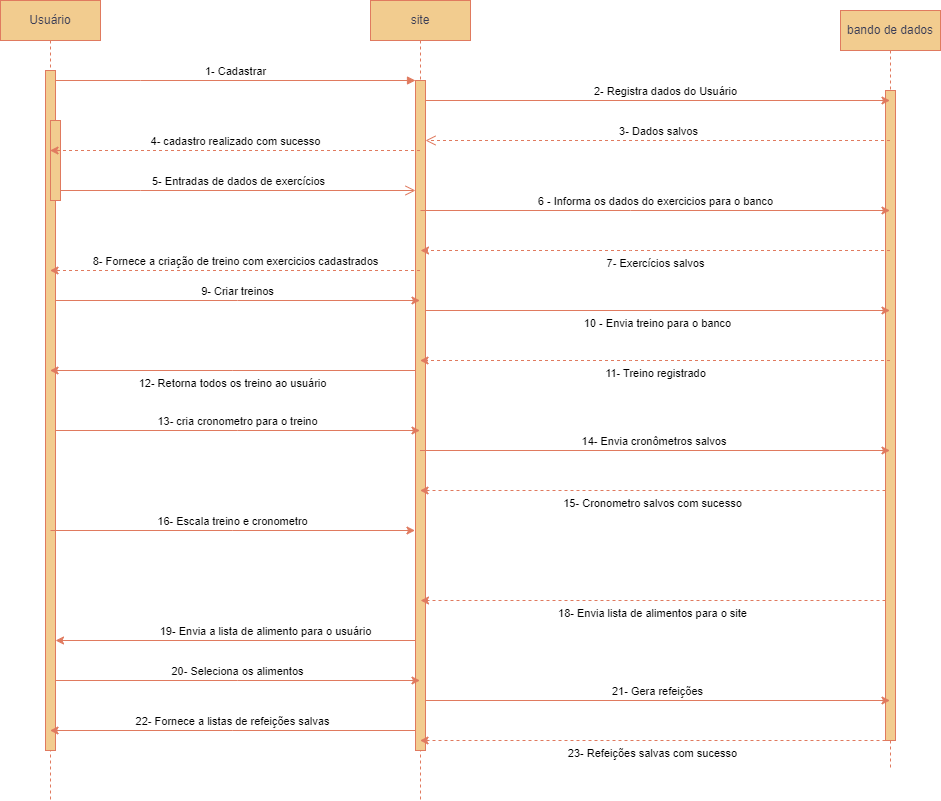

The diagram above was exported from draw.io. Its source (the exported page's mxGraphModel, read from the mxfile embedded in the PNG):
<mxGraphModel dx="1434" dy="772" grid="1" gridSize="10" guides="1" tooltips="1" connect="1" arrows="1" fold="1" page="1" pageScale="1" pageWidth="850" pageHeight="1100" math="0" shadow="0">
  <root>
    <mxCell id="0" />
    <mxCell id="1" parent="0" />
    <mxCell id="aM9ryv3xv72pqoxQDRHE-1" value="Usuário" style="shape=umlLifeline;perimeter=lifelinePerimeter;whiteSpace=wrap;html=1;container=0;dropTarget=0;collapsible=0;recursiveResize=0;outlineConnect=0;portConstraint=eastwest;newEdgeStyle={&quot;edgeStyle&quot;:&quot;elbowEdgeStyle&quot;,&quot;elbow&quot;:&quot;vertical&quot;,&quot;curved&quot;:0,&quot;rounded&quot;:0};labelBackgroundColor=none;fillColor=#F2CC8F;strokeColor=#E07A5F;fontColor=#393C56;" parent="1" vertex="1">
      <mxGeometry x="40" y="40" width="100" height="800" as="geometry" />
    </mxCell>
    <mxCell id="aM9ryv3xv72pqoxQDRHE-2" value="" style="html=1;points=[];perimeter=orthogonalPerimeter;outlineConnect=0;targetShapes=umlLifeline;portConstraint=eastwest;newEdgeStyle={&quot;edgeStyle&quot;:&quot;elbowEdgeStyle&quot;,&quot;elbow&quot;:&quot;vertical&quot;,&quot;curved&quot;:0,&quot;rounded&quot;:0};labelBackgroundColor=none;fillColor=#F2CC8F;strokeColor=#E07A5F;fontColor=#393C56;" parent="aM9ryv3xv72pqoxQDRHE-1" vertex="1">
      <mxGeometry x="45" y="70" width="10" height="680" as="geometry" />
    </mxCell>
    <mxCell id="aM9ryv3xv72pqoxQDRHE-4" value="" style="html=1;points=[];perimeter=orthogonalPerimeter;outlineConnect=0;targetShapes=umlLifeline;portConstraint=eastwest;newEdgeStyle={&quot;edgeStyle&quot;:&quot;elbowEdgeStyle&quot;,&quot;elbow&quot;:&quot;vertical&quot;,&quot;curved&quot;:0,&quot;rounded&quot;:0};labelBackgroundColor=none;fillColor=#F2CC8F;strokeColor=#E07A5F;fontColor=#393C56;" parent="aM9ryv3xv72pqoxQDRHE-1" vertex="1">
      <mxGeometry x="50" y="120" width="10" height="80" as="geometry" />
    </mxCell>
    <mxCell id="aM9ryv3xv72pqoxQDRHE-5" value="site" style="shape=umlLifeline;perimeter=lifelinePerimeter;whiteSpace=wrap;html=1;container=0;dropTarget=0;collapsible=0;recursiveResize=0;outlineConnect=0;portConstraint=eastwest;newEdgeStyle={&quot;edgeStyle&quot;:&quot;elbowEdgeStyle&quot;,&quot;elbow&quot;:&quot;vertical&quot;,&quot;curved&quot;:0,&quot;rounded&quot;:0};labelBackgroundColor=none;fillColor=#F2CC8F;strokeColor=#E07A5F;fontColor=#393C56;" parent="1" vertex="1">
      <mxGeometry x="410" y="40" width="100" height="800" as="geometry" />
    </mxCell>
    <mxCell id="aM9ryv3xv72pqoxQDRHE-6" value="" style="html=1;points=[];perimeter=orthogonalPerimeter;outlineConnect=0;targetShapes=umlLifeline;portConstraint=eastwest;newEdgeStyle={&quot;edgeStyle&quot;:&quot;elbowEdgeStyle&quot;,&quot;elbow&quot;:&quot;vertical&quot;,&quot;curved&quot;:0,&quot;rounded&quot;:0};labelBackgroundColor=none;fillColor=#F2CC8F;strokeColor=#E07A5F;fontColor=#393C56;" parent="aM9ryv3xv72pqoxQDRHE-5" vertex="1">
      <mxGeometry x="45" y="80" width="10" height="670" as="geometry" />
    </mxCell>
    <mxCell id="aM9ryv3xv72pqoxQDRHE-7" value="1- Cadastrar" style="html=1;verticalAlign=bottom;endArrow=block;edgeStyle=elbowEdgeStyle;elbow=vertical;curved=0;rounded=0;labelBackgroundColor=none;strokeColor=#E07A5F;fontColor=default;" parent="1" source="aM9ryv3xv72pqoxQDRHE-2" target="aM9ryv3xv72pqoxQDRHE-6" edge="1">
      <mxGeometry relative="1" as="geometry">
        <mxPoint x="195" y="130" as="sourcePoint" />
        <Array as="points">
          <mxPoint x="180" y="120" />
        </Array>
        <mxPoint as="offset" />
      </mxGeometry>
    </mxCell>
    <mxCell id="aM9ryv3xv72pqoxQDRHE-10" value="5- Entradas de dados de exercícios" style="html=1;verticalAlign=bottom;endArrow=open;endSize=8;edgeStyle=elbowEdgeStyle;elbow=vertical;curved=0;rounded=0;labelBackgroundColor=none;strokeColor=#E07A5F;fontColor=default;" parent="1" source="aM9ryv3xv72pqoxQDRHE-4" target="aM9ryv3xv72pqoxQDRHE-6" edge="1">
      <mxGeometry relative="1" as="geometry">
        <mxPoint x="175" y="235" as="targetPoint" />
        <Array as="points">
          <mxPoint x="180" y="230" />
        </Array>
      </mxGeometry>
    </mxCell>
    <mxCell id="851PS9GG4SSMfWaz0fMR-2" value="bando de dados" style="shape=umlLifeline;perimeter=lifelinePerimeter;whiteSpace=wrap;html=1;container=0;dropTarget=0;collapsible=0;recursiveResize=0;outlineConnect=0;portConstraint=eastwest;newEdgeStyle={&quot;edgeStyle&quot;:&quot;elbowEdgeStyle&quot;,&quot;elbow&quot;:&quot;vertical&quot;,&quot;curved&quot;:0,&quot;rounded&quot;:0};labelBackgroundColor=none;fillColor=#F2CC8F;strokeColor=#E07A5F;fontColor=#393C56;" parent="1" vertex="1">
      <mxGeometry x="880" y="50" width="100" height="760" as="geometry" />
    </mxCell>
    <mxCell id="851PS9GG4SSMfWaz0fMR-3" value="" style="html=1;points=[];perimeter=orthogonalPerimeter;outlineConnect=0;targetShapes=umlLifeline;portConstraint=eastwest;newEdgeStyle={&quot;edgeStyle&quot;:&quot;elbowEdgeStyle&quot;,&quot;elbow&quot;:&quot;vertical&quot;,&quot;curved&quot;:0,&quot;rounded&quot;:0};labelBackgroundColor=none;fillColor=#F2CC8F;strokeColor=#E07A5F;fontColor=#393C56;" parent="851PS9GG4SSMfWaz0fMR-2" vertex="1">
      <mxGeometry x="45" y="80" width="10" height="650" as="geometry" />
    </mxCell>
    <mxCell id="851PS9GG4SSMfWaz0fMR-5" value="2- Registra dados do Usuário" style="edgeStyle=elbowEdgeStyle;rounded=0;orthogonalLoop=1;jettySize=auto;html=1;elbow=vertical;curved=0;verticalAlign=bottom;align=center;labelBackgroundColor=none;strokeColor=#E07A5F;fontColor=default;" parent="1" target="851PS9GG4SSMfWaz0fMR-2" edge="1">
      <mxGeometry x="0.0313" relative="1" as="geometry">
        <mxPoint x="465" y="140" as="sourcePoint" />
        <mxPoint x="785" y="140" as="targetPoint" />
        <mxPoint as="offset" />
      </mxGeometry>
    </mxCell>
    <mxCell id="851PS9GG4SSMfWaz0fMR-6" value="3- Dados salvos" style="html=1;verticalAlign=bottom;endArrow=open;dashed=1;endSize=8;edgeStyle=elbowEdgeStyle;elbow=vertical;curved=0;rounded=0;labelBackgroundColor=none;strokeColor=#E07A5F;fontColor=default;" parent="1" source="851PS9GG4SSMfWaz0fMR-2" edge="1">
      <mxGeometry relative="1" as="geometry">
        <mxPoint x="465" y="180" as="targetPoint" />
        <Array as="points" />
        <mxPoint x="789.5" y="180" as="sourcePoint" />
      </mxGeometry>
    </mxCell>
    <mxCell id="851PS9GG4SSMfWaz0fMR-7" value="4- cadastro realizado com sucesso" style="edgeStyle=elbowEdgeStyle;rounded=0;orthogonalLoop=1;jettySize=auto;html=1;elbow=vertical;curved=0;dashed=1;verticalAlign=bottom;labelBackgroundColor=none;strokeColor=#E07A5F;fontColor=default;" parent="1" source="aM9ryv3xv72pqoxQDRHE-5" edge="1">
      <mxGeometry relative="1" as="geometry">
        <mxPoint x="265" y="190" as="sourcePoint" />
        <mxPoint x="89.5" y="190" as="targetPoint" />
      </mxGeometry>
    </mxCell>
    <mxCell id="851PS9GG4SSMfWaz0fMR-8" value="6 - Informa os dados do exercicios para o banco" style="edgeStyle=elbowEdgeStyle;rounded=0;orthogonalLoop=1;jettySize=auto;html=1;elbow=vertical;curved=0;verticalAlign=bottom;labelBackgroundColor=none;strokeColor=#E07A5F;fontColor=default;" parent="1" target="851PS9GG4SSMfWaz0fMR-2" edge="1">
      <mxGeometry relative="1" as="geometry">
        <mxPoint x="460" y="250" as="sourcePoint" />
        <mxPoint x="579.5" y="250" as="targetPoint" />
      </mxGeometry>
    </mxCell>
    <mxCell id="851PS9GG4SSMfWaz0fMR-9" value="7- Exercícios salvos&lt;div&gt;&lt;br&gt;&lt;/div&gt;" style="edgeStyle=elbowEdgeStyle;rounded=0;orthogonalLoop=1;jettySize=auto;html=1;elbow=vertical;curved=0;dashed=1;verticalAlign=top;labelBackgroundColor=none;strokeColor=#E07A5F;fontColor=default;" parent="1" source="851PS9GG4SSMfWaz0fMR-2" edge="1">
      <mxGeometry relative="1" as="geometry">
        <mxPoint x="645" y="290" as="sourcePoint" />
        <mxPoint x="460" y="290" as="targetPoint" />
      </mxGeometry>
    </mxCell>
    <mxCell id="851PS9GG4SSMfWaz0fMR-10" value="8- Fornece a criação de treino com exercicios cadastrados" style="edgeStyle=elbowEdgeStyle;rounded=0;orthogonalLoop=1;jettySize=auto;html=1;elbow=vertical;curved=0;dashed=1;verticalAlign=bottom;labelBackgroundColor=none;strokeColor=#E07A5F;fontColor=default;" parent="1" source="aM9ryv3xv72pqoxQDRHE-5" edge="1">
      <mxGeometry relative="1" as="geometry">
        <mxPoint x="375" y="310" as="sourcePoint" />
        <mxPoint x="89.5" y="310" as="targetPoint" />
      </mxGeometry>
    </mxCell>
    <mxCell id="851PS9GG4SSMfWaz0fMR-11" value="9- Criar treinos" style="edgeStyle=elbowEdgeStyle;rounded=0;orthogonalLoop=1;jettySize=auto;html=1;elbow=horizontal;curved=0;verticalAlign=bottom;labelBackgroundColor=none;strokeColor=#E07A5F;fontColor=default;" parent="1" edge="1">
      <mxGeometry relative="1" as="geometry">
        <mxPoint x="95" y="340" as="sourcePoint" />
        <mxPoint x="459.5" y="340" as="targetPoint" />
      </mxGeometry>
    </mxCell>
    <mxCell id="851PS9GG4SSMfWaz0fMR-13" value="10 - Envia treino para o banco&lt;div&gt;&lt;br&gt;&lt;/div&gt;" style="edgeStyle=elbowEdgeStyle;rounded=0;orthogonalLoop=1;jettySize=auto;html=1;elbow=vertical;curved=0;verticalAlign=top;labelBackgroundColor=none;strokeColor=#E07A5F;fontColor=default;" parent="1" target="851PS9GG4SSMfWaz0fMR-2" edge="1">
      <mxGeometry relative="1" as="geometry">
        <mxPoint x="465" y="350" as="sourcePoint" />
        <mxPoint x="785" y="350" as="targetPoint" />
      </mxGeometry>
    </mxCell>
    <mxCell id="851PS9GG4SSMfWaz0fMR-14" value="11- Treino registrado&lt;div&gt;&lt;br&gt;&lt;/div&gt;" style="edgeStyle=elbowEdgeStyle;rounded=0;orthogonalLoop=1;jettySize=auto;html=1;elbow=vertical;curved=0;dashed=1;verticalAlign=top;labelBackgroundColor=none;strokeColor=#E07A5F;fontColor=default;" parent="1" source="851PS9GG4SSMfWaz0fMR-2" edge="1">
      <mxGeometry relative="1" as="geometry">
        <mxPoint x="785" y="400" as="sourcePoint" />
        <mxPoint x="459.5" y="400" as="targetPoint" />
      </mxGeometry>
    </mxCell>
    <mxCell id="851PS9GG4SSMfWaz0fMR-15" value="12- Retorna todos os treino ao usuário&lt;div&gt;&lt;br&gt;&lt;/div&gt;" style="edgeStyle=elbowEdgeStyle;rounded=0;orthogonalLoop=1;jettySize=auto;html=1;elbow=vertical;curved=0;verticalAlign=top;labelBackgroundColor=none;strokeColor=#E07A5F;fontColor=default;" parent="1" edge="1">
      <mxGeometry relative="1" as="geometry">
        <mxPoint x="455" y="410" as="sourcePoint" />
        <mxPoint x="89.5" y="410" as="targetPoint" />
      </mxGeometry>
    </mxCell>
    <mxCell id="851PS9GG4SSMfWaz0fMR-16" value="13- cria cronometro para o treino" style="edgeStyle=elbowEdgeStyle;rounded=0;orthogonalLoop=1;jettySize=auto;html=1;elbow=vertical;curved=0;verticalAlign=bottom;labelBackgroundColor=none;strokeColor=#E07A5F;fontColor=default;" parent="1" edge="1">
      <mxGeometry relative="1" as="geometry">
        <mxPoint x="95" y="470" as="sourcePoint" />
        <mxPoint x="459.5" y="470" as="targetPoint" />
      </mxGeometry>
    </mxCell>
    <mxCell id="851PS9GG4SSMfWaz0fMR-17" value="15- Cronometro salvos com sucesso" style="edgeStyle=elbowEdgeStyle;rounded=0;orthogonalLoop=1;jettySize=auto;html=1;elbow=vertical;curved=0;dashed=1;verticalAlign=top;labelBackgroundColor=none;strokeColor=#E07A5F;fontColor=default;" parent="1" edge="1">
      <mxGeometry relative="1" as="geometry">
        <mxPoint x="925" y="530" as="sourcePoint" />
        <mxPoint x="459.5" y="530" as="targetPoint" />
      </mxGeometry>
    </mxCell>
    <mxCell id="851PS9GG4SSMfWaz0fMR-18" value="16- Escala treino e cronometro" style="edgeStyle=elbowEdgeStyle;rounded=0;orthogonalLoop=1;jettySize=auto;html=1;elbow=vertical;curved=0;verticalAlign=bottom;labelBackgroundColor=none;strokeColor=#E07A5F;fontColor=default;" parent="1" edge="1">
      <mxGeometry relative="1" as="geometry">
        <mxPoint x="90" y="570" as="sourcePoint" />
        <mxPoint x="454.5" y="570" as="targetPoint" />
      </mxGeometry>
    </mxCell>
    <mxCell id="851PS9GG4SSMfWaz0fMR-25" value="18- Envia lista de alimentos para o site" style="edgeStyle=elbowEdgeStyle;rounded=0;orthogonalLoop=1;jettySize=auto;html=1;elbow=vertical;curved=0;dashed=1;verticalAlign=top;labelBackgroundColor=none;strokeColor=#E07A5F;fontColor=default;" parent="1" source="851PS9GG4SSMfWaz0fMR-3" edge="1">
      <mxGeometry relative="1" as="geometry">
        <mxPoint x="725" y="640" as="sourcePoint" />
        <mxPoint x="460" y="640" as="targetPoint" />
      </mxGeometry>
    </mxCell>
    <mxCell id="851PS9GG4SSMfWaz0fMR-27" value="19- Envia a lista de alimento para o usuário" style="edgeStyle=elbowEdgeStyle;rounded=0;orthogonalLoop=1;jettySize=auto;html=1;elbow=vertical;curved=0;verticalAlign=bottom;labelBackgroundColor=none;strokeColor=#E07A5F;fontColor=default;" parent="1" target="aM9ryv3xv72pqoxQDRHE-2" edge="1">
      <mxGeometry relative="1" as="geometry">
        <mxPoint x="455" y="620" as="sourcePoint" />
        <mxPoint x="100" y="690" as="targetPoint" />
        <Array as="points">
          <mxPoint x="280" y="680" />
        </Array>
      </mxGeometry>
    </mxCell>
    <mxCell id="851PS9GG4SSMfWaz0fMR-28" value="20- Seleciona os alimentos" style="edgeStyle=elbowEdgeStyle;rounded=0;orthogonalLoop=1;jettySize=auto;html=1;elbow=vertical;curved=0;verticalAlign=bottom;labelBackgroundColor=none;strokeColor=#E07A5F;fontColor=default;" parent="1" edge="1">
      <mxGeometry relative="1" as="geometry">
        <mxPoint x="95" y="720" as="sourcePoint" />
        <mxPoint x="459.5" y="720" as="targetPoint" />
      </mxGeometry>
    </mxCell>
    <mxCell id="851PS9GG4SSMfWaz0fMR-30" value="21- Gera refeições" style="edgeStyle=elbowEdgeStyle;rounded=0;orthogonalLoop=1;jettySize=auto;html=1;elbow=vertical;curved=0;verticalAlign=bottom;labelBackgroundColor=none;strokeColor=#E07A5F;fontColor=default;" parent="1" target="851PS9GG4SSMfWaz0fMR-2" edge="1">
      <mxGeometry relative="1" as="geometry">
        <mxPoint x="465" y="740" as="sourcePoint" />
        <mxPoint x="729.5" y="740" as="targetPoint" />
      </mxGeometry>
    </mxCell>
    <mxCell id="851PS9GG4SSMfWaz0fMR-32" value="23- Refeições salvas com sucesso" style="edgeStyle=elbowEdgeStyle;rounded=0;orthogonalLoop=1;jettySize=auto;html=1;elbow=vertical;curved=0;verticalAlign=top;dashed=1;labelBackgroundColor=none;strokeColor=#E07A5F;fontColor=default;" parent="1" edge="1">
      <mxGeometry relative="1" as="geometry">
        <mxPoint x="925" y="780" as="sourcePoint" />
        <mxPoint x="459.5" y="780" as="targetPoint" />
      </mxGeometry>
    </mxCell>
    <mxCell id="851PS9GG4SSMfWaz0fMR-33" value="22- Fornece a listas de refeições salvas" style="edgeStyle=elbowEdgeStyle;rounded=0;orthogonalLoop=1;jettySize=auto;html=1;elbow=vertical;curved=0;verticalAlign=bottom;labelBackgroundColor=none;strokeColor=#E07A5F;fontColor=default;" parent="1" edge="1">
      <mxGeometry relative="1" as="geometry">
        <mxPoint x="455" y="770" as="sourcePoint" />
        <mxPoint x="89.5" y="770" as="targetPoint" />
      </mxGeometry>
    </mxCell>
    <mxCell id="AnQ2QzVMFmMMFl4xUqCn-1" value="14- Envia cronômetros salvos&amp;nbsp;" style="edgeStyle=elbowEdgeStyle;rounded=0;orthogonalLoop=1;jettySize=auto;html=1;elbow=vertical;curved=0;verticalAlign=bottom;labelBackgroundColor=none;strokeColor=#E07A5F;fontColor=default;" edge="1" parent="1">
      <mxGeometry relative="1" as="geometry">
        <mxPoint x="459.5" y="490" as="sourcePoint" />
        <mxPoint x="929.5" y="490" as="targetPoint" />
      </mxGeometry>
    </mxCell>
  </root>
</mxGraphModel>